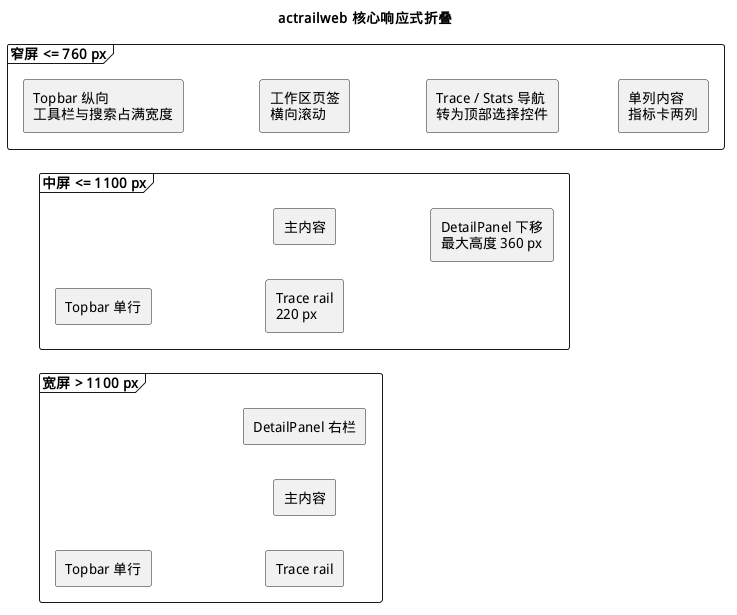

The diagram above was rendered by PlantUML. Its source (embedded in the PNG):
@startuml
skinparam defaultFontName "WenQuanYi Micro Hei"
skinparam componentStyle rectangle
left to right direction
title actrailweb 核心响应式折叠

frame "宽屏 > 1100 px" {
  rectangle "Topbar 单行" as DTop
  rectangle "Trace rail" as DRail
  rectangle "主内容" as DMain
  rectangle "DetailPanel 右栏" as DDetail
  DTop -[hidden]down-> DRail
  DRail -[hidden]right-> DMain
  DMain -[hidden]right-> DDetail
}

frame "中屏 <= 1100 px" {
  rectangle "Topbar 单行" as MTop
  rectangle "Trace rail\n220 px" as MRail
  rectangle "主内容" as MMain
  rectangle "DetailPanel 下移\n最大高度 360 px" as MDetail
  MTop -[hidden]down-> MRail
  MRail -[hidden]right-> MMain
  MMain -[hidden]down-> MDetail
}

frame "窄屏 <= 760 px" {
  rectangle "Topbar 纵向\n工具栏与搜索占满宽度" as STop
  rectangle "工作区页签\n横向滚动" as STabs
  rectangle "Trace / Stats 导航\n转为顶部选择控件" as SRail
  rectangle "单列内容\n指标卡两列" as SMain
  STop -[hidden]down-> STabs
  STabs -[hidden]down-> SRail
  SRail -[hidden]down-> SMain
}
@enduml